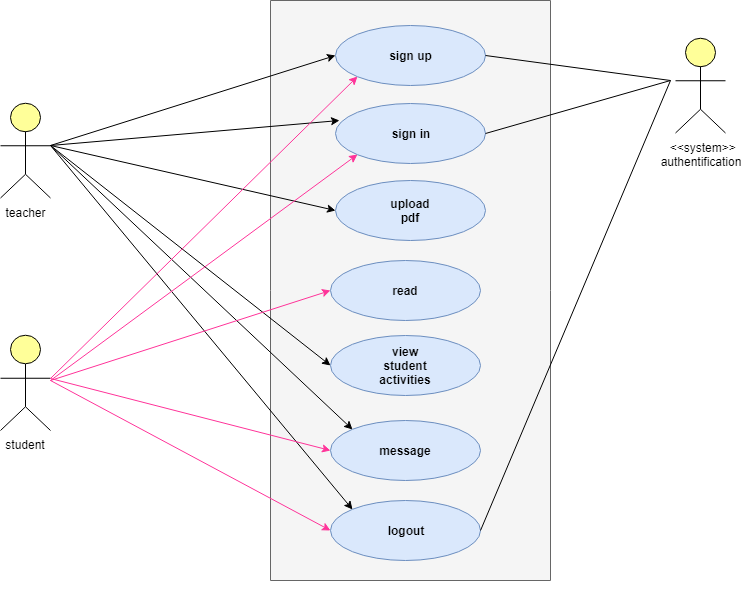

The diagram above was exported from draw.io. Its source (the exported page's mxGraphModel, read from the mxfile embedded in the PNG):
<mxGraphModel dx="1004" dy="532" grid="1" gridSize="10" guides="1" tooltips="1" connect="1" arrows="1" fold="1" page="1" pageScale="1" pageWidth="850" pageHeight="1100" math="0" shadow="0">
  <root>
    <mxCell id="0" />
    <mxCell id="1" parent="0" />
    <mxCell id="xjuWe9sZMCE3ysJ_WSGy-19" style="edgeStyle=orthogonalEdgeStyle;rounded=0;orthogonalLoop=1;jettySize=auto;html=1;exitX=1;exitY=0.45;exitDx=0;exitDy=0;exitPerimeter=0;" parent="1" source="xjuWe9sZMCE3ysJ_WSGy-1" edge="1">
      <mxGeometry relative="1" as="geometry">
        <mxPoint x="120" y="225" as="targetPoint" />
      </mxGeometry>
    </mxCell>
    <mxCell id="xjuWe9sZMCE3ysJ_WSGy-1" value="teacher" style="html=1;outlineConnect=0;whiteSpace=wrap;fillColor=#ffff99;strokeColor=#000000;verticalLabelPosition=bottom;verticalAlign=top;align=center;shape=mxgraph.archimate3.actor;shadow=0;textDirection=rtl;" parent="1" vertex="1">
      <mxGeometry x="70" y="182.5" width="50" height="95" as="geometry" />
    </mxCell>
    <mxCell id="xjuWe9sZMCE3ysJ_WSGy-2" value="student" style="html=1;outlineConnect=0;whiteSpace=wrap;fillColor=#ffff99;strokeColor=#000000;verticalLabelPosition=bottom;verticalAlign=top;align=center;shape=mxgraph.archimate3.actor;" parent="1" vertex="1">
      <mxGeometry x="70" y="415" width="50" height="95" as="geometry" />
    </mxCell>
    <mxCell id="xjuWe9sZMCE3ysJ_WSGy-3" value="" style="rounded=0;whiteSpace=wrap;html=1;direction=south;fillColor=#f5f5f5;strokeColor=#666666;fontColor=#333333;" parent="1" vertex="1">
      <mxGeometry x="340" y="80" width="280" height="580" as="geometry" />
    </mxCell>
    <mxCell id="xjuWe9sZMCE3ysJ_WSGy-5" value="sign in" style="ellipse;whiteSpace=wrap;html=1;fillColor=#dae8fc;strokeColor=#6c8ebf;fontStyle=1" parent="1" vertex="1">
      <mxGeometry x="405" y="182.5" width="150" height="60" as="geometry" />
    </mxCell>
    <mxCell id="xjuWe9sZMCE3ysJ_WSGy-6" value="sign up" style="ellipse;whiteSpace=wrap;html=1;fillColor=#dae8fc;strokeColor=#6c8ebf;fontStyle=1;horizontal=1;align=center;" parent="1" vertex="1">
      <mxGeometry x="405" y="105" width="150" height="60" as="geometry" />
    </mxCell>
    <mxCell id="xjuWe9sZMCE3ysJ_WSGy-7" value="logout" style="ellipse;whiteSpace=wrap;html=1;fillColor=#dae8fc;strokeColor=#6c8ebf;fontStyle=1" parent="1" vertex="1">
      <mxGeometry x="400" y="580" width="150" height="60" as="geometry" />
    </mxCell>
    <mxCell id="xjuWe9sZMCE3ysJ_WSGy-8" value="message" style="ellipse;whiteSpace=wrap;html=1;fillColor=#dae8fc;strokeColor=#6c8ebf;fontStyle=1" parent="1" vertex="1">
      <mxGeometry x="400" y="500" width="150" height="60" as="geometry" />
    </mxCell>
    <mxCell id="xjuWe9sZMCE3ysJ_WSGy-9" value="view&lt;br&gt;student&lt;br&gt;activities&lt;br&gt;" style="ellipse;whiteSpace=wrap;html=1;fillColor=#dae8fc;strokeColor=#6c8ebf;fontStyle=1" parent="1" vertex="1">
      <mxGeometry x="400" y="415" width="150" height="60" as="geometry" />
    </mxCell>
    <mxCell id="xjuWe9sZMCE3ysJ_WSGy-10" value="read" style="ellipse;whiteSpace=wrap;html=1;fillColor=#dae8fc;strokeColor=#6c8ebf;fontStyle=1" parent="1" vertex="1">
      <mxGeometry x="400" y="340" width="150" height="60" as="geometry" />
    </mxCell>
    <mxCell id="xjuWe9sZMCE3ysJ_WSGy-11" value="upload&lt;br&gt;pdf&lt;br&gt;" style="ellipse;whiteSpace=wrap;html=1;fillColor=#dae8fc;strokeColor=#6c8ebf;fontStyle=1" parent="1" vertex="1">
      <mxGeometry x="405" y="260" width="150" height="60" as="geometry" />
    </mxCell>
    <mxCell id="xjuWe9sZMCE3ysJ_WSGy-14" value="" style="endArrow=classic;html=1;exitX=1;exitY=0.45;exitDx=0;exitDy=0;exitPerimeter=0;entryX=0;entryY=0.5;entryDx=0;entryDy=0;" parent="1" source="xjuWe9sZMCE3ysJ_WSGy-1" target="xjuWe9sZMCE3ysJ_WSGy-6" edge="1">
      <mxGeometry width="50" height="50" relative="1" as="geometry">
        <mxPoint x="120" y="220" as="sourcePoint" />
        <mxPoint x="408" y="123" as="targetPoint" />
      </mxGeometry>
    </mxCell>
    <mxCell id="xjuWe9sZMCE3ysJ_WSGy-17" value="" style="endArrow=classic;html=1;exitX=1;exitY=0.45;exitDx=0;exitDy=0;exitPerimeter=0;" parent="1" source="xjuWe9sZMCE3ysJ_WSGy-1" edge="1">
      <mxGeometry width="50" height="50" relative="1" as="geometry">
        <mxPoint x="205" y="280" as="sourcePoint" />
        <mxPoint x="409" y="200" as="targetPoint" />
      </mxGeometry>
    </mxCell>
    <mxCell id="xjuWe9sZMCE3ysJ_WSGy-18" value="" style="endArrow=classic;html=1;exitX=1;exitY=0.45;exitDx=0;exitDy=0;exitPerimeter=0;entryX=0;entryY=0.5;entryDx=0;entryDy=0;" parent="1" source="xjuWe9sZMCE3ysJ_WSGy-1" target="xjuWe9sZMCE3ysJ_WSGy-11" edge="1">
      <mxGeometry width="50" height="50" relative="1" as="geometry">
        <mxPoint x="120" y="230" as="sourcePoint" />
        <mxPoint x="220" y="240" as="targetPoint" />
      </mxGeometry>
    </mxCell>
    <mxCell id="xjuWe9sZMCE3ysJ_WSGy-20" value="" style="endArrow=classic;html=1;exitX=1;exitY=0.45;exitDx=0;exitDy=0;exitPerimeter=0;entryX=0;entryY=0.5;entryDx=0;entryDy=0;" parent="1" source="xjuWe9sZMCE3ysJ_WSGy-1" target="xjuWe9sZMCE3ysJ_WSGy-9" edge="1">
      <mxGeometry width="50" height="50" relative="1" as="geometry">
        <mxPoint x="120" y="220" as="sourcePoint" />
        <mxPoint x="220" y="290" as="targetPoint" />
      </mxGeometry>
    </mxCell>
    <mxCell id="xjuWe9sZMCE3ysJ_WSGy-21" value="" style="endArrow=classic;html=1;exitX=1;exitY=0.45;exitDx=0;exitDy=0;exitPerimeter=0;entryX=0;entryY=0;entryDx=0;entryDy=0;" parent="1" source="xjuWe9sZMCE3ysJ_WSGy-1" target="xjuWe9sZMCE3ysJ_WSGy-8" edge="1">
      <mxGeometry width="50" height="50" relative="1" as="geometry">
        <mxPoint x="150" y="340" as="sourcePoint" />
        <mxPoint x="200" y="290" as="targetPoint" />
      </mxGeometry>
    </mxCell>
    <mxCell id="xjuWe9sZMCE3ysJ_WSGy-23" value="" style="endArrow=classic;html=1;exitX=1;exitY=0.45;exitDx=0;exitDy=0;exitPerimeter=0;entryX=0;entryY=0;entryDx=0;entryDy=0;" parent="1" source="xjuWe9sZMCE3ysJ_WSGy-1" target="xjuWe9sZMCE3ysJ_WSGy-7" edge="1">
      <mxGeometry width="50" height="50" relative="1" as="geometry">
        <mxPoint x="170" y="410" as="sourcePoint" />
        <mxPoint x="220" y="360" as="targetPoint" />
      </mxGeometry>
    </mxCell>
    <mxCell id="xjuWe9sZMCE3ysJ_WSGy-25" value="" style="endArrow=classic;html=1;exitX=1;exitY=0.45;exitDx=0;exitDy=0;exitPerimeter=0;fontColor=#FF0080;strokeColor=#FF3399;entryX=0;entryY=1;entryDx=0;entryDy=0;" parent="1" source="xjuWe9sZMCE3ysJ_WSGy-2" target="xjuWe9sZMCE3ysJ_WSGy-6" edge="1">
      <mxGeometry width="50" height="50" relative="1" as="geometry">
        <mxPoint x="160" y="480" as="sourcePoint" />
        <mxPoint x="403" y="130" as="targetPoint" />
      </mxGeometry>
    </mxCell>
    <mxCell id="xjuWe9sZMCE3ysJ_WSGy-27" value="" style="endArrow=classic;html=1;strokeColor=#FF3399;fontColor=#FF0080;entryX=0;entryY=1;entryDx=0;entryDy=0;" parent="1" target="xjuWe9sZMCE3ysJ_WSGy-5" edge="1">
      <mxGeometry width="50" height="50" relative="1" as="geometry">
        <mxPoint x="120" y="460" as="sourcePoint" />
        <mxPoint x="220" y="440" as="targetPoint" />
      </mxGeometry>
    </mxCell>
    <mxCell id="xjuWe9sZMCE3ysJ_WSGy-28" value="" style="endArrow=classic;html=1;strokeColor=#FF3399;fontColor=#FF0080;entryX=0;entryY=0.5;entryDx=0;entryDy=0;" parent="1" target="xjuWe9sZMCE3ysJ_WSGy-10" edge="1">
      <mxGeometry width="50" height="50" relative="1" as="geometry">
        <mxPoint x="120" y="460" as="sourcePoint" />
        <mxPoint x="210" y="450" as="targetPoint" />
      </mxGeometry>
    </mxCell>
    <mxCell id="xjuWe9sZMCE3ysJ_WSGy-29" value="" style="endArrow=classic;html=1;strokeColor=#FF3399;fontColor=#FF0080;entryX=0;entryY=0.5;entryDx=0;entryDy=0;" parent="1" target="xjuWe9sZMCE3ysJ_WSGy-7" edge="1">
      <mxGeometry width="50" height="50" relative="1" as="geometry">
        <mxPoint x="120" y="460" as="sourcePoint" />
        <mxPoint x="240" y="490" as="targetPoint" />
      </mxGeometry>
    </mxCell>
    <mxCell id="xjuWe9sZMCE3ysJ_WSGy-31" value="" style="endArrow=classic;html=1;strokeColor=#FF3399;fontColor=#FF0080;exitX=1;exitY=0.45;exitDx=0;exitDy=0;exitPerimeter=0;entryX=0;entryY=0.5;entryDx=0;entryDy=0;" parent="1" source="xjuWe9sZMCE3ysJ_WSGy-2" target="xjuWe9sZMCE3ysJ_WSGy-8" edge="1">
      <mxGeometry width="50" height="50" relative="1" as="geometry">
        <mxPoint x="190" y="490" as="sourcePoint" />
        <mxPoint x="240" y="440" as="targetPoint" />
      </mxGeometry>
    </mxCell>
    <mxCell id="xjuWe9sZMCE3ysJ_WSGy-32" style="edgeStyle=orthogonalEdgeStyle;rounded=0;orthogonalLoop=1;jettySize=auto;html=1;exitX=1;exitY=0.5;exitDx=0;exitDy=0;strokeColor=#FF3399;fontColor=#FF0080;" parent="1" source="xjuWe9sZMCE3ysJ_WSGy-3" target="xjuWe9sZMCE3ysJ_WSGy-3" edge="1">
      <mxGeometry relative="1" as="geometry" />
    </mxCell>
    <mxCell id="3pejm4llcvjsM5Ked3W8-1" value="&amp;nbsp;&amp;lt;&amp;lt;system&amp;gt;&amp;gt;&lt;br&gt;authentification&lt;br&gt;" style="html=1;outlineConnect=0;whiteSpace=wrap;fillColor=#ffff99;strokeColor=#000000;verticalLabelPosition=bottom;verticalAlign=top;align=center;shape=mxgraph.archimate3.actor;" parent="1" vertex="1">
      <mxGeometry x="745" y="117.5" width="50" height="95" as="geometry" />
    </mxCell>
    <mxCell id="3pejm4llcvjsM5Ked3W8-5" value="" style="endArrow=none;html=1;exitX=1;exitY=0.5;exitDx=0;exitDy=0;" parent="1" source="xjuWe9sZMCE3ysJ_WSGy-6" edge="1">
      <mxGeometry width="50" height="50" relative="1" as="geometry">
        <mxPoint x="650" y="220" as="sourcePoint" />
        <mxPoint x="740" y="160" as="targetPoint" />
      </mxGeometry>
    </mxCell>
    <mxCell id="3pejm4llcvjsM5Ked3W8-6" value="" style="endArrow=none;html=1;exitX=1;exitY=0.5;exitDx=0;exitDy=0;" parent="1" source="xjuWe9sZMCE3ysJ_WSGy-5" edge="1">
      <mxGeometry width="50" height="50" relative="1" as="geometry">
        <mxPoint x="690" y="270" as="sourcePoint" />
        <mxPoint x="740" y="160" as="targetPoint" />
      </mxGeometry>
    </mxCell>
    <mxCell id="3pejm4llcvjsM5Ked3W8-10" value="" style="endArrow=none;html=1;exitX=1;exitY=0.5;exitDx=0;exitDy=0;" parent="1" source="xjuWe9sZMCE3ysJ_WSGy-7" edge="1">
      <mxGeometry width="50" height="50" relative="1" as="geometry">
        <mxPoint x="660" y="430" as="sourcePoint" />
        <mxPoint x="740" y="160" as="targetPoint" />
      </mxGeometry>
    </mxCell>
  </root>
</mxGraphModel>